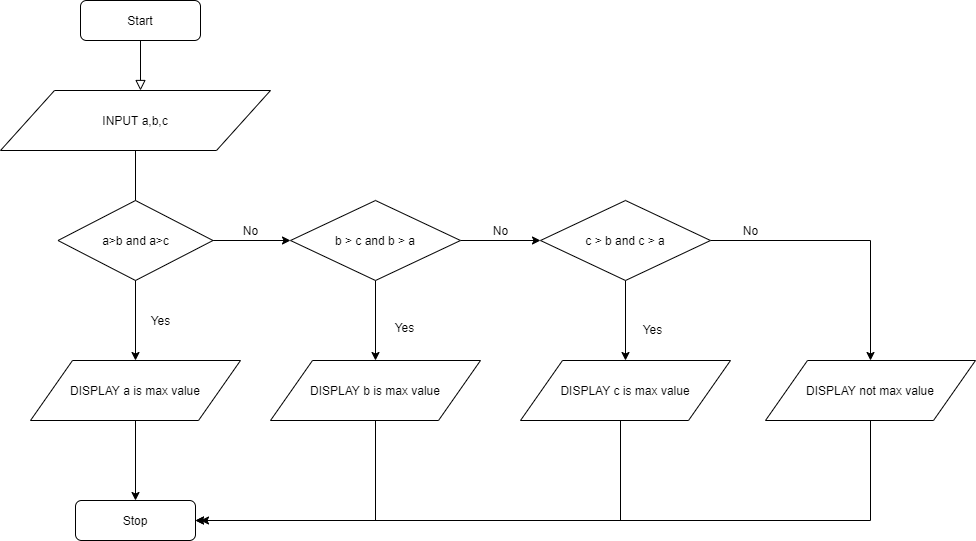

The diagram above was exported from draw.io. Its source (the exported page's mxGraphModel, read from the mxfile embedded in the PNG):
<mxGraphModel dx="1038" dy="499" grid="1" gridSize="10" guides="1" tooltips="1" connect="1" arrows="1" fold="1" page="1" pageScale="1" pageWidth="827" pageHeight="1169" math="0" shadow="0">
  <root>
    <mxCell id="WIyWlLk6GJQsqaUBKTNV-0" />
    <mxCell id="WIyWlLk6GJQsqaUBKTNV-1" parent="WIyWlLk6GJQsqaUBKTNV-0" />
    <mxCell id="WIyWlLk6GJQsqaUBKTNV-2" value="" style="rounded=0;html=1;jettySize=auto;orthogonalLoop=1;fontSize=11;endArrow=block;endFill=0;endSize=8;strokeWidth=1;shadow=0;labelBackgroundColor=none;edgeStyle=orthogonalEdgeStyle;" parent="WIyWlLk6GJQsqaUBKTNV-1" source="WIyWlLk6GJQsqaUBKTNV-3" edge="1">
      <mxGeometry relative="1" as="geometry">
        <mxPoint x="220" y="170" as="targetPoint" />
      </mxGeometry>
    </mxCell>
    <mxCell id="WIyWlLk6GJQsqaUBKTNV-3" value="Start" style="rounded=1;whiteSpace=wrap;html=1;fontSize=12;glass=0;strokeWidth=1;shadow=0;" parent="WIyWlLk6GJQsqaUBKTNV-1" vertex="1">
      <mxGeometry x="160" y="80" width="120" height="40" as="geometry" />
    </mxCell>
    <mxCell id="WIyWlLk6GJQsqaUBKTNV-11" value="Stop" style="rounded=1;whiteSpace=wrap;html=1;fontSize=12;glass=0;strokeWidth=1;shadow=0;" parent="WIyWlLk6GJQsqaUBKTNV-1" vertex="1">
      <mxGeometry x="155" y="580" width="120" height="40" as="geometry" />
    </mxCell>
    <mxCell id="_YuYnYXTygiZfcEPGClm-4" style="edgeStyle=orthogonalEdgeStyle;rounded=0;orthogonalLoop=1;jettySize=auto;html=1;entryX=0.5;entryY=0;entryDx=0;entryDy=0;" edge="1" parent="WIyWlLk6GJQsqaUBKTNV-1" source="_YuYnYXTygiZfcEPGClm-0">
      <mxGeometry relative="1" as="geometry">
        <mxPoint x="215" y="290" as="targetPoint" />
      </mxGeometry>
    </mxCell>
    <mxCell id="_YuYnYXTygiZfcEPGClm-0" value="INPUT a,b,c" style="shape=parallelogram;perimeter=parallelogramPerimeter;whiteSpace=wrap;html=1;" vertex="1" parent="WIyWlLk6GJQsqaUBKTNV-1">
      <mxGeometry x="80" y="170" width="270" height="60" as="geometry" />
    </mxCell>
    <mxCell id="_YuYnYXTygiZfcEPGClm-12" value="" style="edgeStyle=orthogonalEdgeStyle;rounded=0;orthogonalLoop=1;jettySize=auto;html=1;" edge="1" parent="WIyWlLk6GJQsqaUBKTNV-1" target="_YuYnYXTygiZfcEPGClm-8">
      <mxGeometry relative="1" as="geometry">
        <mxPoint x="215" y="350" as="sourcePoint" />
      </mxGeometry>
    </mxCell>
    <mxCell id="_YuYnYXTygiZfcEPGClm-11" value="" style="edgeStyle=orthogonalEdgeStyle;rounded=0;orthogonalLoop=1;jettySize=auto;html=1;" edge="1" parent="WIyWlLk6GJQsqaUBKTNV-1" source="_YuYnYXTygiZfcEPGClm-8" target="WIyWlLk6GJQsqaUBKTNV-11">
      <mxGeometry relative="1" as="geometry" />
    </mxCell>
    <mxCell id="_YuYnYXTygiZfcEPGClm-8" value="DISPLAY a is max value" style="shape=parallelogram;perimeter=parallelogramPerimeter;whiteSpace=wrap;html=1;" vertex="1" parent="WIyWlLk6GJQsqaUBKTNV-1">
      <mxGeometry x="110" y="440" width="210" height="60" as="geometry" />
    </mxCell>
    <mxCell id="_YuYnYXTygiZfcEPGClm-16" style="edgeStyle=orthogonalEdgeStyle;rounded=0;orthogonalLoop=1;jettySize=auto;html=1;" edge="1" parent="WIyWlLk6GJQsqaUBKTNV-1" source="_YuYnYXTygiZfcEPGClm-13" target="_YuYnYXTygiZfcEPGClm-17">
      <mxGeometry relative="1" as="geometry">
        <mxPoint x="410" y="320" as="targetPoint" />
      </mxGeometry>
    </mxCell>
    <mxCell id="_YuYnYXTygiZfcEPGClm-13" value="a&amp;gt;b and a&amp;gt;c" style="rhombus;whiteSpace=wrap;html=1;" vertex="1" parent="WIyWlLk6GJQsqaUBKTNV-1">
      <mxGeometry x="137.5" y="280" width="155" height="80" as="geometry" />
    </mxCell>
    <mxCell id="_YuYnYXTygiZfcEPGClm-14" value="Yes" style="text;html=1;align=center;verticalAlign=middle;resizable=0;points=[];autosize=1;" vertex="1" parent="WIyWlLk6GJQsqaUBKTNV-1">
      <mxGeometry x="225" y="390" width="30" height="20" as="geometry" />
    </mxCell>
    <mxCell id="_YuYnYXTygiZfcEPGClm-21" value="" style="edgeStyle=orthogonalEdgeStyle;rounded=0;orthogonalLoop=1;jettySize=auto;html=1;" edge="1" parent="WIyWlLk6GJQsqaUBKTNV-1" source="_YuYnYXTygiZfcEPGClm-17" target="_YuYnYXTygiZfcEPGClm-20">
      <mxGeometry relative="1" as="geometry" />
    </mxCell>
    <mxCell id="_YuYnYXTygiZfcEPGClm-28" value="" style="edgeStyle=orthogonalEdgeStyle;rounded=0;orthogonalLoop=1;jettySize=auto;html=1;" edge="1" parent="WIyWlLk6GJQsqaUBKTNV-1" source="_YuYnYXTygiZfcEPGClm-17" target="_YuYnYXTygiZfcEPGClm-27">
      <mxGeometry relative="1" as="geometry" />
    </mxCell>
    <mxCell id="_YuYnYXTygiZfcEPGClm-17" value="b &amp;gt; c and b &amp;gt; a" style="rhombus;whiteSpace=wrap;html=1;" vertex="1" parent="WIyWlLk6GJQsqaUBKTNV-1">
      <mxGeometry x="370" y="280" width="170" height="80" as="geometry" />
    </mxCell>
    <mxCell id="_YuYnYXTygiZfcEPGClm-18" value="No" style="text;html=1;align=center;verticalAlign=middle;resizable=0;points=[];autosize=1;" vertex="1" parent="WIyWlLk6GJQsqaUBKTNV-1">
      <mxGeometry x="315" y="300" width="30" height="20" as="geometry" />
    </mxCell>
    <mxCell id="_YuYnYXTygiZfcEPGClm-24" value="" style="edgeStyle=orthogonalEdgeStyle;rounded=0;orthogonalLoop=1;jettySize=auto;html=1;entryX=0.5;entryY=0;entryDx=0;entryDy=0;" edge="1" parent="WIyWlLk6GJQsqaUBKTNV-1" source="_YuYnYXTygiZfcEPGClm-20" target="_YuYnYXTygiZfcEPGClm-30">
      <mxGeometry relative="1" as="geometry">
        <mxPoint x="870" y="320" as="targetPoint" />
      </mxGeometry>
    </mxCell>
    <mxCell id="_YuYnYXTygiZfcEPGClm-31" value="" style="edgeStyle=orthogonalEdgeStyle;rounded=0;orthogonalLoop=1;jettySize=auto;html=1;" edge="1" parent="WIyWlLk6GJQsqaUBKTNV-1" source="_YuYnYXTygiZfcEPGClm-20" target="_YuYnYXTygiZfcEPGClm-29">
      <mxGeometry relative="1" as="geometry" />
    </mxCell>
    <mxCell id="_YuYnYXTygiZfcEPGClm-20" value="c &amp;gt; b and c &amp;gt; a" style="rhombus;whiteSpace=wrap;html=1;" vertex="1" parent="WIyWlLk6GJQsqaUBKTNV-1">
      <mxGeometry x="620" y="280" width="170" height="80" as="geometry" />
    </mxCell>
    <mxCell id="_YuYnYXTygiZfcEPGClm-22" value="No" style="text;html=1;align=center;verticalAlign=middle;resizable=0;points=[];autosize=1;" vertex="1" parent="WIyWlLk6GJQsqaUBKTNV-1">
      <mxGeometry x="565" y="300" width="30" height="20" as="geometry" />
    </mxCell>
    <mxCell id="_YuYnYXTygiZfcEPGClm-26" value="No" style="text;html=1;align=center;verticalAlign=middle;resizable=0;points=[];autosize=1;" vertex="1" parent="WIyWlLk6GJQsqaUBKTNV-1">
      <mxGeometry x="815" y="300" width="30" height="20" as="geometry" />
    </mxCell>
    <mxCell id="_YuYnYXTygiZfcEPGClm-34" style="edgeStyle=orthogonalEdgeStyle;rounded=0;orthogonalLoop=1;jettySize=auto;html=1;" edge="1" parent="WIyWlLk6GJQsqaUBKTNV-1" source="_YuYnYXTygiZfcEPGClm-27">
      <mxGeometry relative="1" as="geometry">
        <mxPoint x="280" y="600" as="targetPoint" />
        <Array as="points">
          <mxPoint x="455" y="600" />
        </Array>
      </mxGeometry>
    </mxCell>
    <mxCell id="_YuYnYXTygiZfcEPGClm-27" value="DISPLAY b is max value" style="shape=parallelogram;perimeter=parallelogramPerimeter;whiteSpace=wrap;html=1;" vertex="1" parent="WIyWlLk6GJQsqaUBKTNV-1">
      <mxGeometry x="350" y="440" width="210" height="60" as="geometry" />
    </mxCell>
    <mxCell id="_YuYnYXTygiZfcEPGClm-33" style="edgeStyle=orthogonalEdgeStyle;rounded=0;orthogonalLoop=1;jettySize=auto;html=1;entryX=1;entryY=0.5;entryDx=0;entryDy=0;" edge="1" parent="WIyWlLk6GJQsqaUBKTNV-1" source="_YuYnYXTygiZfcEPGClm-29" target="WIyWlLk6GJQsqaUBKTNV-11">
      <mxGeometry relative="1" as="geometry">
        <Array as="points">
          <mxPoint x="700" y="600" />
        </Array>
      </mxGeometry>
    </mxCell>
    <mxCell id="_YuYnYXTygiZfcEPGClm-29" value="DISPLAY c is max value" style="shape=parallelogram;perimeter=parallelogramPerimeter;whiteSpace=wrap;html=1;" vertex="1" parent="WIyWlLk6GJQsqaUBKTNV-1">
      <mxGeometry x="600" y="440" width="210" height="60" as="geometry" />
    </mxCell>
    <mxCell id="_YuYnYXTygiZfcEPGClm-32" style="edgeStyle=orthogonalEdgeStyle;rounded=0;orthogonalLoop=1;jettySize=auto;html=1;entryX=1;entryY=0.5;entryDx=0;entryDy=0;" edge="1" parent="WIyWlLk6GJQsqaUBKTNV-1" source="_YuYnYXTygiZfcEPGClm-30" target="WIyWlLk6GJQsqaUBKTNV-11">
      <mxGeometry relative="1" as="geometry">
        <Array as="points">
          <mxPoint x="950" y="600" />
        </Array>
      </mxGeometry>
    </mxCell>
    <mxCell id="_YuYnYXTygiZfcEPGClm-30" value="DISPLAY not max value" style="shape=parallelogram;perimeter=parallelogramPerimeter;whiteSpace=wrap;html=1;" vertex="1" parent="WIyWlLk6GJQsqaUBKTNV-1">
      <mxGeometry x="845" y="440" width="210" height="60" as="geometry" />
    </mxCell>
    <mxCell id="_YuYnYXTygiZfcEPGClm-35" value="Yes" style="text;html=1;align=center;verticalAlign=middle;resizable=0;points=[];autosize=1;" vertex="1" parent="WIyWlLk6GJQsqaUBKTNV-1">
      <mxGeometry x="469" y="397" width="30" height="20" as="geometry" />
    </mxCell>
    <mxCell id="_YuYnYXTygiZfcEPGClm-36" value="Yes" style="text;html=1;align=center;verticalAlign=middle;resizable=0;points=[];autosize=1;" vertex="1" parent="WIyWlLk6GJQsqaUBKTNV-1">
      <mxGeometry x="717" y="399" width="30" height="20" as="geometry" />
    </mxCell>
  </root>
</mxGraphModel>